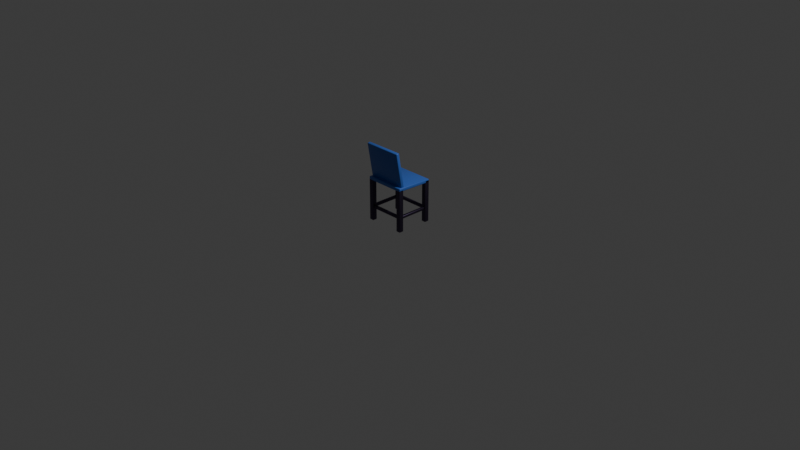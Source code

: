 # Source: silla_stands.blend  (saved by Blender 5.1.30; exported with 4.5.12 LTS)
import bpy
from mathutils import Matrix  # noqa: F401  (used for matrix-valued properties, if any)

bpy.ops.wm.read_factory_settings(use_empty=True)
scene = bpy.context.scene
scene.name = 'Scene'

# ---- collections
col_collection = bpy.data.collections.new('Collection'); scene.collection.children.link(col_collection)

# ---- materials (node trees are filled in below, after node groups)
mat_plastico_monobloque = bpy.data.materials.new('Plastico_Monobloque')
mat_material_001 = bpy.data.materials.new('Material.001')

# ---- material node trees
mat_plastico_monobloque.use_nodes = True; mat_plastico_monobloque.node_tree.nodes.clear()
_N = mat_plastico_monobloque.node_tree.nodes; _L = mat_plastico_monobloque.node_tree.links
n0 = _N.new('ShaderNodeBsdfPrincipled'); n0.name = 'Principled BSDF'; n0.location = (-200, 100)
n0.inputs[0].default_value = (0.05, 0.15, 0.55, 1.0)
n0.inputs[2].default_value = 0.4
n0.inputs[13].default_value = 0.4
n1 = _N.new('ShaderNodeOutputMaterial'); n1.name = 'Material Output'; n1.location = (200, 100)
_L.new(n0.outputs[0], n1.inputs[0])
n1.is_active_output = True
mat_material_001.use_nodes = True; mat_material_001.node_tree.nodes.clear()
_N = mat_material_001.node_tree.nodes; _L = mat_material_001.node_tree.links
n0 = _N.new('ShaderNodeBsdfPrincipled'); n0.name = 'Principled BSDF'; n0.location = (-200, 100)
n0.inputs[0].default_value = (0.07906, 0.06088, 0.111, 1.0)
n0.inputs[1].default_value = 1.0
n1 = _N.new('ShaderNodeOutputMaterial'); n1.name = 'Material Output'; n1.location = (200, 100)
_L.new(n0.outputs[0], n1.inputs[0])
n1.is_active_output = True

# ---- world
world_world = bpy.data.worlds.new('World'); scene.world = world_world
world_world.use_nodes = True; world_world.node_tree.nodes.clear()
_N = world_world.node_tree.nodes; _L = world_world.node_tree.links
n0 = _N.new('ShaderNodeOutputWorld'); n0.name = 'World Output'; n0.location = (200, 100)
n1 = _N.new('ShaderNodeBackground'); n1.name = 'Background'; n1.location = (-200, 100)
n1.inputs[0].default_value = (0.05088, 0.05088, 0.05088, 1.0)
_L.new(n1.outputs[0], n0.inputs[0])
n0.is_active_output = True
world_world.color = (0.05088, 0.05088, 0.05088)
world_world.sun_shadow_jitter_overblur = 0.0

# ---- cameras
cam_camera = bpy.data.cameras.new('Camera')
cam_camera.clip_end = 100.0
cam_camera.ortho_scale = 7.314

# ---- lights
light_light = bpy.data.lights.new('Light', 'POINT')
light_light.energy = 1000.0
light_light.shadow_soft_size = 0.1

# ---- meshes
me_silla_monobloque = bpy.data.meshes.new('Silla_Monobloque')
me_silla_monobloque.from_pydata([(-0.22, -0.2004, 0.4285), (0.22, -0.2004, 0.4285), (0.22, 0.1994, 0.4165), (-0.22, 0.1994, 0.4165), (-0.22, -0.1994, 0.4635), (0.22, -0.1994, 0.4635), (0.22, 0.2004, 0.4515), (-0.22, 0.2004, 0.4515), (-0.209, -0.1676, 0.4573), (0.209, -0.1676, 0.4573), (0.209, -0.1331, 0.4632), (-0.209, -0.1331, 0.4632), (-0.209, -0.2319, 0.8318), (0.209, -0.2319, 0.8318), (0.209, -0.1974, 0.8377), (-0.209, -0.1974, 0.8377), (0.17, 0.15, -0.01277), (0.22, 0.15, -0.01277), (0.22, 0.2, -0.01277), (0.17, 0.2, -0.01277), (0.17, 0.15, 0.4447), (0.22, 0.15, 0.4447), (0.22, 0.2, 0.4447), (0.17, 0.2, 0.4447), (-0.22, 0.15, -0.01277), (-0.17, 0.15, -0.01277), (-0.17, 0.2, -0.01277), (-0.22, 0.2, -0.01277), (-0.22, 0.15, 0.4447), (-0.17, 0.15, 0.4447), (-0.17, 0.2, 0.4447), (-0.22, 0.2, 0.4447), (0.17, -0.2, -0.01277), (0.22, -0.2, -0.01277), (0.22, -0.15, -0.01277), (0.17, -0.15, -0.01277), (0.17, -0.2, 0.4447), (0.22, -0.2, 0.4447), (0.22, -0.15, 0.4447), (0.17, -0.15, 0.4447), (-0.22, -0.2, -0.01277), (-0.17, -0.2, -0.01277), (-0.17, -0.15, -0.01277), (-0.22, -0.15, -0.01277), (-0.22, -0.2, 0.4447), (-0.17, -0.2, 0.4447), (-0.17, -0.15, 0.4447), (-0.22, -0.15, 0.4447), (-0.17, 0.16, 0.1222), (0.17, 0.16, 0.1222), (0.17, 0.19, 0.1222), (-0.17, 0.19, 0.1222), (-0.17, 0.16, 0.1522), (0.17, 0.16, 0.1522), (0.17, 0.19, 0.1522), (-0.17, 0.19, 0.1522), (-0.17, -0.19, 0.1222), (0.17, -0.19, 0.1222), (0.17, -0.16, 0.1222), (-0.17, -0.16, 0.1222), (-0.17, -0.19, 0.1522), (0.17, -0.19, 0.1522), (0.17, -0.16, 0.1522), (-0.17, -0.16, 0.1522), (0.18, -0.15, 0.1222), (0.21, -0.15, 0.1222), (0.21, 0.15, 0.1222), (0.18, 0.15, 0.1222), (0.18, -0.15, 0.1522), (0.21, -0.15, 0.1522), (0.21, 0.15, 0.1522), (0.18, 0.15, 0.1522), (-0.21, -0.15, 0.1222), (-0.18, -0.15, 0.1222), (-0.18, 0.15, 0.1222), (-0.21, 0.15, 0.1222), (-0.21, -0.15, 0.1522), (-0.18, -0.15, 0.1522), (-0.18, 0.15, 0.1522), (-0.21, 0.15, 0.1522), (0.17, 0.175, -0.01277), (0.195, 0.15, -0.01277), (0.22, 0.175, -0.01277), (0.195, 0.2, -0.01277), (0.195, 0.15, 0.4447), (0.17, 0.175, 0.4447), (0.195, 0.2, 0.4447), (0.22, 0.175, 0.4447), (0.17, 0.15, 0.216), (0.22, 0.15, 0.216), (0.22, 0.2, 0.216), (0.17, 0.2, 0.216), (-0.22, 0.175, -0.01277), (-0.195, 0.15, -0.01277), (-0.17, 0.175, -0.01277), (-0.195, 0.2, -0.01277), (-0.195, 0.15, 0.4447), (-0.195, 0.2, 0.4447), (-0.17, 0.175, 0.4447), (-0.22, 0.15, 0.216), (-0.17, 0.15, 0.216), (-0.17, 0.2, 0.216), (-0.22, 0.2, 0.216), (0.17, -0.175, -0.01277), (0.195, -0.2, -0.01277), (0.22, -0.175, -0.01277), (0.195, -0.15, -0.01277), (0.195, -0.2, 0.4447), (0.17, -0.175, 0.4447), (0.195, -0.15, 0.4447), (0.22, -0.175, 0.4447), (0.17, -0.2, 0.216), (0.22, -0.2, 0.216), (0.22, -0.15, 0.216), (0.17, -0.15, 0.216), (-0.22, -0.175, -0.01277), (-0.195, -0.2, -0.01277), (-0.17, -0.175, -0.01277), (-0.195, -0.15, -0.01277), (-0.195, -0.2, 0.4447), (-0.195, -0.15, 0.4447), (-0.17, -0.175, 0.4447), (-0.22, -0.2, 0.216), (-0.17, -0.2, 0.216), (-0.17, -0.15, 0.216), (-0.22, -0.15, 0.216), (-0.17, 0.175, 0.1222), (0.0, 0.16, 0.1222), (0.17, 0.175, 0.1222), (0.0, 0.19, 0.1222), (0.0, 0.16, 0.1522), (-0.17, 0.175, 0.1522), (0.0, 0.19, 0.1522), (0.17, 0.175, 0.1522), (-0.17, 0.16, 0.1372), (0.17, 0.16, 0.1372), (0.17, 0.19, 0.1372), (-0.17, 0.19, 0.1372), (-0.17, -0.175, 0.1222), (0.0, -0.19, 0.1222), (0.17, -0.175, 0.1222), (0.0, -0.16, 0.1222), (0.0, -0.19, 0.1522), (-0.17, -0.175, 0.1522), (0.0, -0.16, 0.1522), (0.17, -0.175, 0.1522), (-0.17, -0.19, 0.1372), (0.17, -0.19, 0.1372), (0.17, -0.16, 0.1372), (-0.17, -0.16, 0.1372), (0.18, 0.0, 0.1222), (0.195, -0.15, 0.1222), (0.21, 0.0, 0.1222), (0.195, 0.15, 0.1222), (0.195, -0.15, 0.1522), (0.18, 0.0, 0.1522), (0.195, 0.15, 0.1522), (0.21, 0.0, 0.1522), (0.18, -0.15, 0.1372), (0.21, -0.15, 0.1372), (0.21, 0.15, 0.1372), (0.18, 0.15, 0.1372), (-0.21, 0.0, 0.1222), (-0.195, -0.15, 0.1222), (-0.18, 0.0, 0.1222), (-0.195, 0.15, 0.1222), (-0.195, -0.15, 0.1522), (-0.21, 0.0, 0.1522), (-0.195, 0.15, 0.1522), (-0.18, 0.0, 0.1522), (-0.18, -0.15, 0.1372), (-0.18, 0.15, 0.1372), (-0.18, 0.0, 0.1372), (-0.195, 0.0, 0.1522), (-0.195, 0.0, 0.1222), (0.18, 0.0, 0.1372), (0.195, 0.15, 0.1372), (0.21, 0.0, 0.1372), (0.195, -0.15, 0.1372), (0.195, 0.0, 0.1522), (0.195, 0.0, 0.1222), (-0.17, -0.175, 0.1372), (0.0, -0.16, 0.1372), (0.17, -0.175, 0.1372), (0.0, -0.19, 0.1372), (0.0, -0.175, 0.1522), (0.0, -0.175, 0.1222), (-0.17, 0.175, 0.1372), (0.0, 0.19, 0.1372), (0.17, 0.175, 0.1372), (0.0, 0.16, 0.1372), (0.0, 0.175, 0.1522), (0.0, 0.175, 0.1222), (-0.195, -0.15, 0.216), (-0.17, -0.175, 0.216), (-0.195, -0.2, 0.216), (-0.195, -0.175, -0.01277), (0.17, -0.175, 0.216), (0.195, -0.15, 0.216), (0.22, -0.175, 0.216), (0.195, -0.2, 0.216), (0.195, -0.175, 0.4447), (0.195, -0.175, -0.01277), (-0.195, 0.2, 0.216), (-0.17, 0.175, 0.216), (-0.195, 0.15, 0.216), (-0.195, 0.175, -0.01277), (0.17, 0.175, 0.216), (0.195, 0.2, 0.216), (0.22, 0.175, 0.216), (0.195, 0.15, 0.216), (0.195, 0.175, 0.4447), (0.195, 0.175, -0.01277)], [], [(0, 1, 2, 3), (4, 7, 6, 5), (0, 4, 5, 1), (1, 5, 6, 2), (2, 6, 7, 3), (3, 7, 4, 0), (8, 9, 10, 11), (12, 15, 14, 13), (8, 12, 13, 9), (9, 13, 14, 10), (10, 14, 15, 11), (11, 15, 12, 8), (212, 82, 18, 83), (211, 86, 22, 87), (210, 84, 21, 89), (209, 87, 22, 90), (208, 86, 23, 91), (207, 85, 20, 88), (206, 94, 26, 95), (98, 97, 30), (205, 96, 29, 100), (204, 98, 30, 101), (203, 97, 31, 102), (92, 99, 24), (202, 105, 34, 106), (201, 109, 38, 110), (200, 107, 37, 112), (199, 110, 38, 113), (198, 109, 39, 114), (197, 108, 36, 111), (196, 117, 42, 118), (121, 120, 46), (195, 119, 45, 123), (194, 121, 46, 124), (193, 120, 47, 125), (115, 122, 40), (192, 128, 50, 129), (191, 132, 54, 133), (190, 130, 53, 135), (189, 133, 54, 136), (188, 132, 55, 137), (187, 131, 52, 134), (186, 140, 58, 141), (185, 144, 62, 145), (184, 142, 61, 147), (183, 145, 62, 148), (182, 144, 63, 149), (181, 143, 60, 146), (180, 152, 66, 153), (179, 156, 70, 157), (178, 154, 69, 159), (177, 157, 70, 160), (176, 156, 71, 161), (175, 155, 68, 158), (174, 164, 74, 165), (173, 168, 78, 169), (170, 166, 77), (172, 169, 78, 171), (74, 171, 165), (162, 167, 76, 72), (75, 79, 167, 162), (165, 171, 168), (171, 78, 168), (75, 165, 168, 79), (164, 172, 171, 74), (73, 170, 172, 164), (170, 77, 169, 172), (163, 166, 170), (163, 170, 73), (72, 76, 166, 163), (166, 173, 169, 77), (76, 167, 173, 166), (167, 79, 168, 173), (162, 174, 165, 75), (72, 163, 174, 162), (163, 73, 164, 174), (150, 175, 158, 64), (67, 161, 175, 150), (161, 71, 155, 175), (153, 176, 161, 67), (66, 160, 176, 153), (160, 70, 156, 176), (152, 177, 160, 66), (65, 159, 177, 152), (159, 69, 157, 177), (151, 178, 159, 65), (64, 158, 178, 151), (158, 68, 154, 178), (154, 179, 157, 69), (68, 155, 179, 154), (155, 71, 156, 179), (150, 180, 153, 67), (64, 151, 180, 150), (151, 65, 152, 180), (138, 181, 146, 56), (59, 149, 181, 138), (149, 63, 143, 181), (141, 182, 149, 59), (58, 148, 182, 141), (148, 62, 144, 182), (140, 183, 148, 58), (57, 147, 183, 140), (147, 61, 145, 183), (139, 184, 147, 57), (56, 146, 184, 139), (146, 60, 142, 184), (142, 185, 145, 61), (60, 143, 185, 142), (143, 63, 144, 185), (138, 186, 141, 59), (56, 139, 186, 138), (139, 57, 140, 186), (126, 187, 134, 48), (51, 137, 187, 126), (137, 55, 131, 187), (129, 188, 137, 51), (50, 136, 188, 129), (136, 54, 132, 188), (128, 189, 136, 50), (49, 135, 189, 128), (135, 53, 133, 189), (127, 190, 135, 49), (48, 134, 190, 127), (134, 52, 130, 190), (130, 191, 133, 53), (52, 131, 191, 130), (131, 55, 132, 191), (126, 192, 129, 51), (48, 127, 192, 126), (127, 49, 128, 192), (115, 125, 122), (43, 125, 115), (125, 47, 44, 122), (118, 193, 125, 43), (42, 124, 193, 118), (124, 46, 120, 193), (117, 194, 124, 42), (41, 123, 194, 117), (123, 45, 121, 194), (116, 195, 123, 41), (40, 122, 195, 116), (122, 44, 119, 195), (119, 120, 121), (119, 121, 45), (44, 47, 120, 119), (115, 196, 118, 43), (40, 116, 196, 115), (116, 41, 117, 196), (103, 197, 111, 32), (35, 114, 197, 103), (114, 39, 108, 197), (106, 198, 114, 35), (34, 113, 198, 106), (113, 38, 109, 198), (105, 199, 113, 34), (33, 112, 199, 105), (112, 37, 110, 199), (104, 200, 112, 33), (32, 111, 200, 104), (111, 36, 107, 200), (107, 201, 110, 37), (36, 108, 201, 107), (108, 39, 109, 201), (103, 202, 106, 35), (32, 104, 202, 103), (104, 33, 105, 202), (92, 102, 99), (27, 102, 92), (102, 31, 28, 99), (95, 203, 102, 27), (26, 101, 203, 95), (101, 30, 97, 203), (94, 204, 101, 26), (25, 100, 204, 94), (100, 29, 98, 204), (93, 205, 100, 25), (24, 99, 205, 93), (99, 28, 96, 205), (96, 97, 98), (96, 98, 29), (28, 31, 97, 96), (92, 206, 95, 27), (24, 93, 206, 92), (93, 25, 94, 206), (80, 207, 88, 16), (19, 91, 207, 80), (91, 23, 85, 207), (83, 208, 91, 19), (18, 90, 208, 83), (90, 22, 86, 208), (82, 209, 90, 18), (17, 89, 209, 82), (89, 21, 87, 209), (81, 210, 89, 17), (16, 88, 210, 81), (88, 20, 84, 210), (84, 211, 87, 21), (20, 85, 211, 84), (85, 23, 86, 211), (80, 212, 83, 19), (16, 81, 212, 80), (81, 17, 82, 212)])
me_silla_monobloque.polygons.foreach_set('use_smooth', [True] * 202)
me_silla_monobloque.polygons.foreach_set('material_index', [0, 0, 0, 0, 0, 0, 0, 0, 0, 0, 0, 0, 1, 1, 1, 1, 1, 1, 1, 1, 1, 1, 1, 1, 1, 1, 1, 1, 1, 1, 1, 1, 1, 1, 1, 1, 1, 1, 1, 1, 1, 1, 1, 1, 1, 1, 1, 1, 1, 1, 1, 1, 1, 1, 1, 1, 1, 1, 1, 1, 1, 1, 1, 1, 1, 1, 1, 1, 1, 1, 1, 1, 1, 1, 1, 1, 1, 1, 1, 1, 1, 1, 1, 1, 1, 1, 1, 1, 1, 1, 1, 1, 1, 1, 1, 1, 1, 1, 1, 1, 1, 1, 1, 1, 1, 1, 1, 1, 1, 1, 1, 1, 1, 1, 1, 1, 1, 1, 1, 1, 1, 1, 1, 1, 1, 1, 1, 1, 1, 1, 1, 1, 1, 1, 1, 1, 1, 1, 1, 1, 1, 1, 1, 1, 1, 1, 1, 1, 1, 1, 1, 1, 1, 1, 1, 1, 1, 1, 1, 1, 1, 1, 1, 1, 1, 1, 1, 1, 1, 1, 1, 1, 1, 1, 1, 1, 1, 1, 1, 1, 1, 1, 1, 1, 1, 1, 1, 1, 1, 1, 1, 1, 1, 1, 1, 1, 1, 1, 1, 1, 1, 1])
me_silla_monobloque.materials.append(mat_plastico_monobloque)
me_silla_monobloque.materials.append(mat_material_001)
me_silla_monobloque.update()

# ---- objects
ob_light = bpy.data.objects.new('Light', light_light)
ob_camera = bpy.data.objects.new('Camera', cam_camera)
ob_silla_espectador_001 = bpy.data.objects.new('Silla_Espectador.001', me_silla_monobloque)

# ---- transforms, parenting, visibility, modifiers, constraints
ob_light.location = (4.076, 1.005, 5.904)
ob_light.rotation_euler = (0.6503, 0.05522, 1.866)
ob_light.lock_rotations_4d = False
ob_light.empty_display_type = 'ARROWS'
ob_light.color = (0.0, 0.0, 0.0, 0.0)
ob_light.lineart.crease_threshold = 0.0
ob_camera.location = (7.359, -6.926, 4.958)
ob_camera.rotation_euler = (1.109, 0.0, 0.8149)
ob_camera.lock_rotations_4d = False
ob_camera.empty_display_type = 'ARROWS'
ob_camera.color = (0.0, 0.0, 0.0, 0.0)
ob_camera.display_type = 'WIRE'
ob_camera.lineart.crease_threshold = 0.0
ob_silla_espectador_001.location = (0.0, 0.0, 0.0)
_m = ob_silla_espectador_001.modifiers.new('Bevel', 'BEVEL')
_m.width = 0.006
_m.width_pct = 0.006
_m.segments = 2
_m.angle_limit = 0.5

# ---- collection membership
col_collection.objects.link(ob_light)
col_collection.objects.link(ob_camera)
col_collection.objects.link(ob_silla_espectador_001)

# ---- scene / render settings (as saved in the file)
scene.camera = ob_camera
scene.frame_start = 1; scene.frame_end = 250; scene.frame_set(1)
scene.render.engine = 'BLENDER_EEVEE_NEXT'
scene.render.bake_bias = 0.0
scene.render.bake_samples = 0
scene.cycles.sampling_pattern = 'TABULATED_SOBOL'
scene.eevee.use_volume_custom_range = False
bpy.context.view_layer.update()
